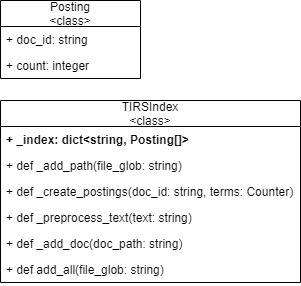

The diagram above was exported from draw.io. Its source (the exported page's mxGraphModel, read from the mxfile embedded in the PNG):
<mxGraphModel dx="708" dy="979" grid="1" gridSize="10" guides="1" tooltips="1" connect="1" arrows="1" fold="1" page="1" pageScale="1" pageWidth="850" pageHeight="1100" math="0" shadow="0">
  <root>
    <mxCell id="0" />
    <mxCell id="1" parent="0" />
    <mxCell id="rLMic0D1JAsBNRbJio2Y-1" value="TIRSIndex&#10;&lt;class&gt;" style="swimlane;fontStyle=0;childLayout=stackLayout;horizontal=1;startSize=26;fillColor=none;horizontalStack=0;resizeParent=1;resizeParentMax=0;resizeLast=0;collapsible=1;marginBottom=0;" parent="1" vertex="1">
      <mxGeometry x="340" y="330" width="300" height="182" as="geometry">
        <mxRectangle x="340" y="330" width="80" height="26" as="alternateBounds" />
      </mxGeometry>
    </mxCell>
    <mxCell id="rLMic0D1JAsBNRbJio2Y-2" value="+ _index: dict&lt;string, Posting[]&gt;" style="text;strokeColor=none;fillColor=none;align=left;verticalAlign=top;spacingLeft=4;spacingRight=4;overflow=hidden;rotatable=0;points=[[0,0.5],[1,0.5]];portConstraint=eastwest;fontStyle=1" parent="rLMic0D1JAsBNRbJio2Y-1" vertex="1">
      <mxGeometry y="26" width="300" height="26" as="geometry" />
    </mxCell>
    <mxCell id="rLMic0D1JAsBNRbJio2Y-3" value="+ def _add_path(file_glob: string)" style="text;strokeColor=none;fillColor=none;align=left;verticalAlign=top;spacingLeft=4;spacingRight=4;overflow=hidden;rotatable=0;points=[[0,0.5],[1,0.5]];portConstraint=eastwest;" parent="rLMic0D1JAsBNRbJio2Y-1" vertex="1">
      <mxGeometry y="52" width="300" height="26" as="geometry" />
    </mxCell>
    <mxCell id="rLMic0D1JAsBNRbJio2Y-5" value="+ def _create_postings(doc_id: string, terms: Counter)" style="text;strokeColor=none;fillColor=none;align=left;verticalAlign=top;spacingLeft=4;spacingRight=4;overflow=hidden;rotatable=0;points=[[0,0.5],[1,0.5]];portConstraint=eastwest;" parent="rLMic0D1JAsBNRbJio2Y-1" vertex="1">
      <mxGeometry y="78" width="300" height="26" as="geometry" />
    </mxCell>
    <mxCell id="rLMic0D1JAsBNRbJio2Y-7" value="+ def _preprocess_text(text: string)" style="text;strokeColor=none;fillColor=none;align=left;verticalAlign=top;spacingLeft=4;spacingRight=4;overflow=hidden;rotatable=0;points=[[0,0.5],[1,0.5]];portConstraint=eastwest;" parent="rLMic0D1JAsBNRbJio2Y-1" vertex="1">
      <mxGeometry y="104" width="300" height="26" as="geometry" />
    </mxCell>
    <mxCell id="rLMic0D1JAsBNRbJio2Y-6" value="+ def _add_doc(doc_path: string)" style="text;strokeColor=none;fillColor=none;align=left;verticalAlign=top;spacingLeft=4;spacingRight=4;overflow=hidden;rotatable=0;points=[[0,0.5],[1,0.5]];portConstraint=eastwest;" parent="rLMic0D1JAsBNRbJio2Y-1" vertex="1">
      <mxGeometry y="130" width="300" height="26" as="geometry" />
    </mxCell>
    <object label="+ def add_all(file_glob: string)" sddgfdfb="" id="rLMic0D1JAsBNRbJio2Y-4">
      <mxCell style="text;strokeColor=none;fillColor=none;align=left;verticalAlign=top;spacingLeft=4;spacingRight=4;overflow=hidden;rotatable=0;points=[[0,0.5],[1,0.5]];portConstraint=eastwest;" parent="rLMic0D1JAsBNRbJio2Y-1" vertex="1">
        <mxGeometry y="156" width="300" height="26" as="geometry" />
      </mxCell>
    </object>
    <mxCell id="rLMic0D1JAsBNRbJio2Y-8" value="Posting&#10;&lt;class&gt;" style="swimlane;fontStyle=0;childLayout=stackLayout;horizontal=1;startSize=26;fillColor=none;horizontalStack=0;resizeParent=1;resizeParentMax=0;resizeLast=0;collapsible=1;marginBottom=0;" parent="1" vertex="1">
      <mxGeometry x="340" y="230" width="140" height="78" as="geometry" />
    </mxCell>
    <mxCell id="rLMic0D1JAsBNRbJio2Y-9" value="+ doc_id: string" style="text;strokeColor=none;fillColor=none;align=left;verticalAlign=top;spacingLeft=4;spacingRight=4;overflow=hidden;rotatable=0;points=[[0,0.5],[1,0.5]];portConstraint=eastwest;" parent="rLMic0D1JAsBNRbJio2Y-8" vertex="1">
      <mxGeometry y="26" width="140" height="26" as="geometry" />
    </mxCell>
    <mxCell id="rLMic0D1JAsBNRbJio2Y-10" value="+ count: integer" style="text;strokeColor=none;fillColor=none;align=left;verticalAlign=top;spacingLeft=4;spacingRight=4;overflow=hidden;rotatable=0;points=[[0,0.5],[1,0.5]];portConstraint=eastwest;" parent="rLMic0D1JAsBNRbJio2Y-8" vertex="1">
      <mxGeometry y="52" width="140" height="26" as="geometry" />
    </mxCell>
  </root>
</mxGraphModel>